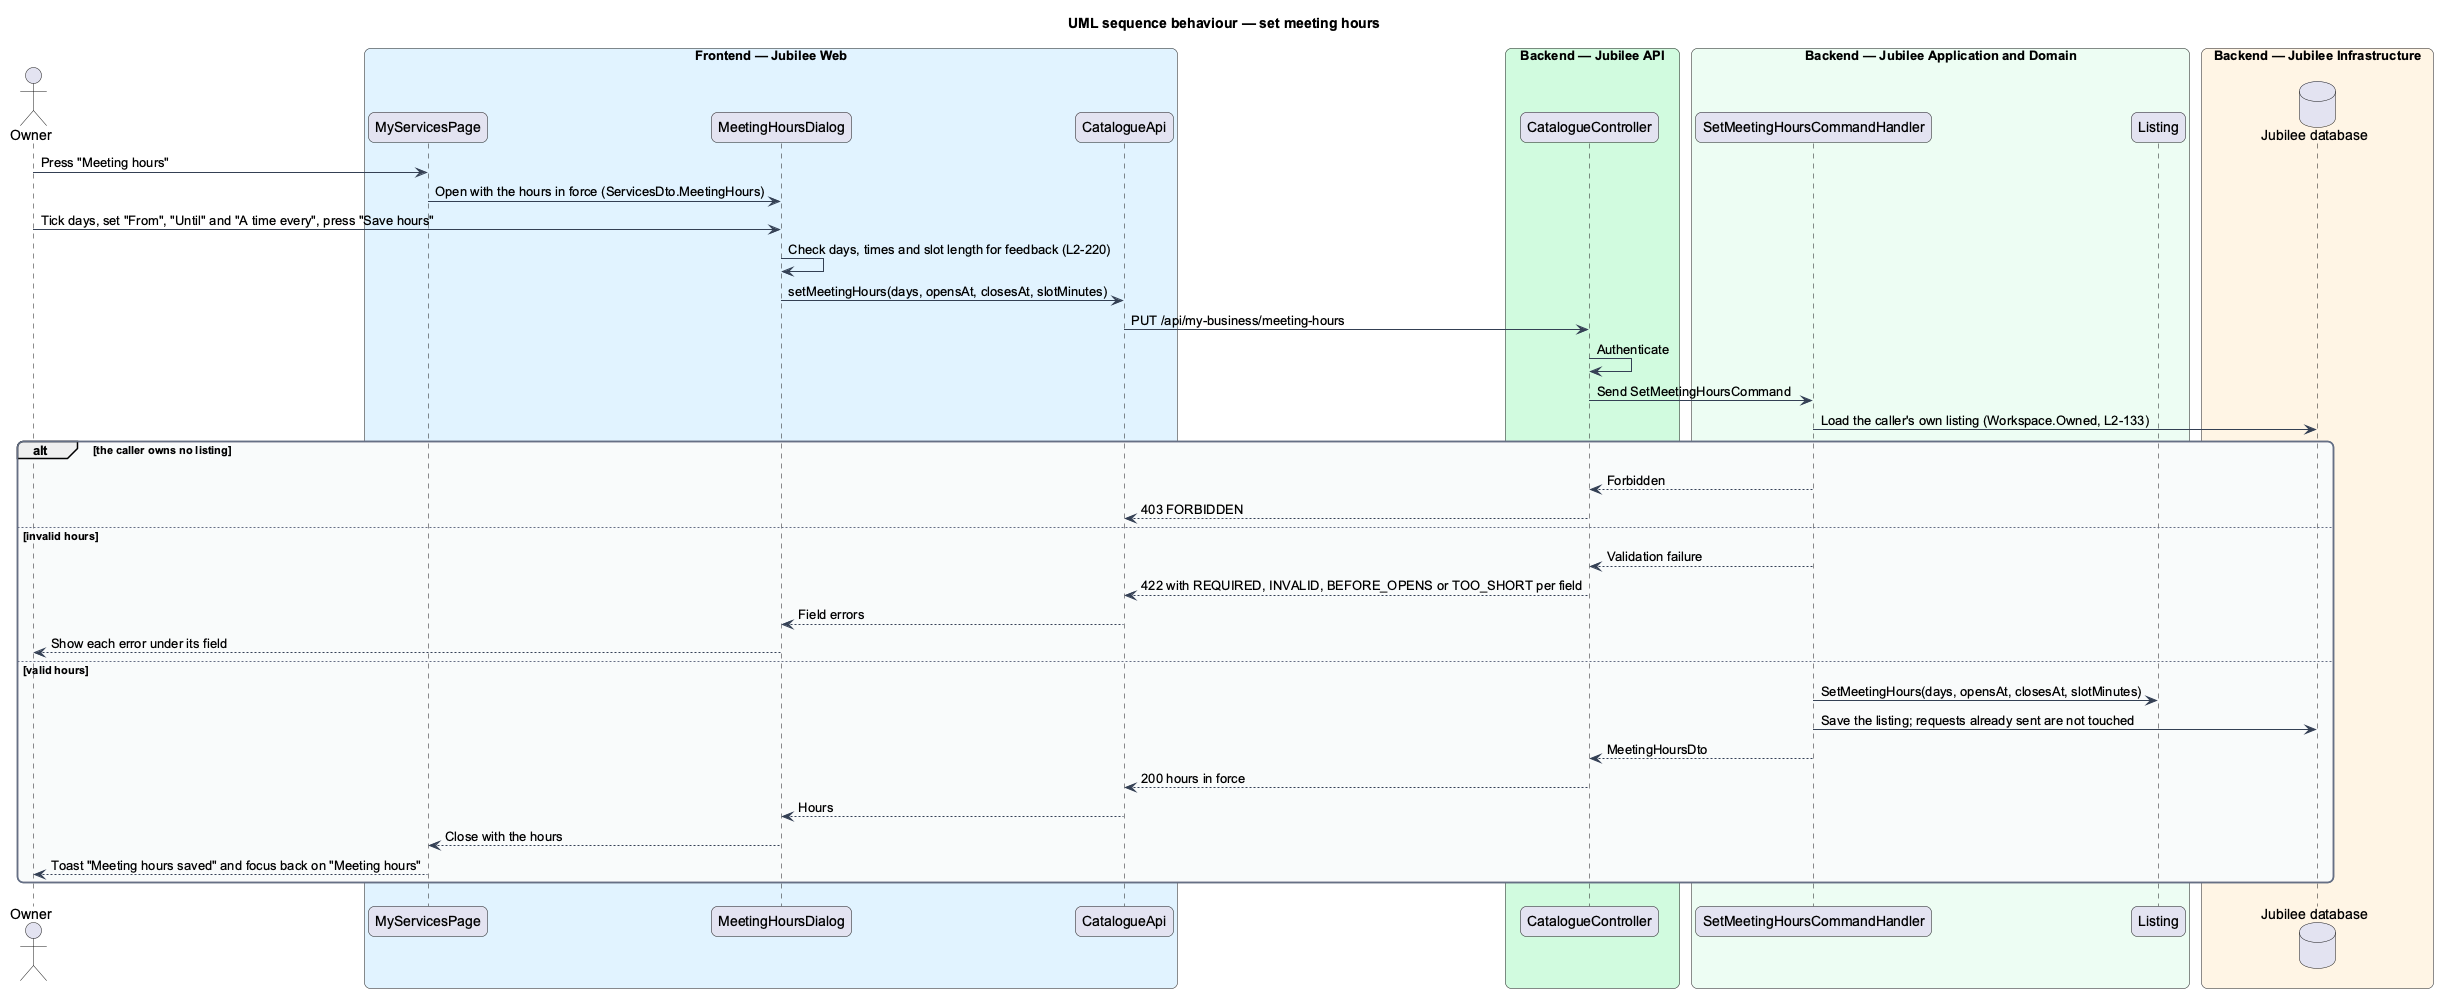

The diagram above was rendered by PlantUML. Its source (embedded in the PNG):
@startuml
title UML sequence behaviour — set meeting hours
skinparam backgroundColor #FFFFFF
skinparam shadowing false
skinparam roundcorner 12
skinparam defaultFontName Arial
skinparam ArrowColor #344054
skinparam rectangle {
  BorderColor #344054
  FontColor #101828
}
skinparam package {
  BorderColor #667085
  FontColor #101828
  BackgroundColor #F9FAFB
}
actor "Owner" as actor
box "Frontend — Jubilee Web" #E0F2FE
  participant "MyServicesPage" as page
  participant "MeetingHoursDialog" as dialog
  participant "CatalogueApi" as client
end box
box "Backend — Jubilee API" #D1FADF
  participant "CatalogueController" as controller
end box
box "Backend — Jubilee Application and Domain" #ECFDF3
  participant "SetMeetingHoursCommandHandler" as handler
  participant "Listing" as entity
end box
box "Backend — Jubilee Infrastructure" #FFF4E5
  database "Jubilee database" as db
end box
actor -> page : Press "Meeting hours"
page -> dialog : Open with the hours in force (ServicesDto.MeetingHours)
actor -> dialog : Tick days, set "From", "Until" and "A time every", press "Save hours"
dialog -> dialog : Check days, times and slot length for feedback (L2-220)
dialog -> client : setMeetingHours(days, opensAt, closesAt, slotMinutes)
client -> controller : PUT /api/my-business/meeting-hours
controller -> controller : Authenticate
controller -> handler : Send SetMeetingHoursCommand
handler -> db : Load the caller's own listing (Workspace.Owned, L2-133)
alt the caller owns no listing
  handler --> controller : Forbidden
  controller --> client : 403 FORBIDDEN
else invalid hours
  handler --> controller : Validation failure
  controller --> client : 422 with REQUIRED, INVALID, BEFORE_OPENS or TOO_SHORT per field
  client --> dialog : Field errors
  dialog --> actor : Show each error under its field
else valid hours
  handler -> entity : SetMeetingHours(days, opensAt, closesAt, slotMinutes)
  handler -> db : Save the listing; requests already sent are not touched
  handler --> controller : MeetingHoursDto
  controller --> client : 200 hours in force
  client --> dialog : Hours
  dialog --> page : Close with the hours
  page --> actor : Toast "Meeting hours saved" and focus back on "Meeting hours"
end
@enduml